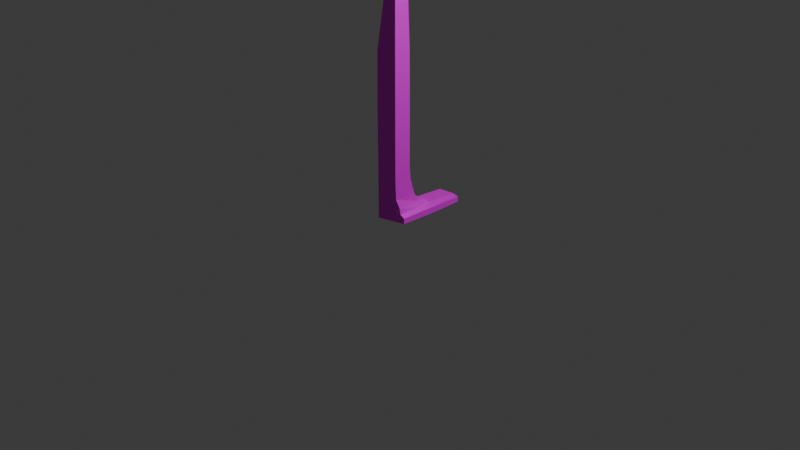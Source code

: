 # Source: build-03.blend  (saved by Blender 4.0.36; exported with 4.5.12 LTS)
import bpy
from mathutils import Matrix  # noqa: F401  (used for matrix-valued properties, if any)

bpy.ops.wm.read_factory_settings(use_empty=True)
scene = bpy.context.scene
scene.name = 'Scene'

# ---- collections
col_collection = bpy.data.collections.new('Collection'); scene.collection.children.link(col_collection)

# ---- images (referenced by path relative to the original .blend; pixels are not part of the script)
import os
ASSET_DIR = os.environ.get("B2B_ASSET_DIR", "")  # directory of the original .blend (textures are referenced by path, not embedded)
HERE = os.path.dirname(os.path.abspath(__file__))  # packed textures are extracted next to this script under _unpacked/

def load_image(name, relpath, width, height, colorspace="sRGB"):
    """Load a texture the original file referenced (path relative to the .blend, or extracted next to this script)."""
    p = next((c for c in (os.path.join(HERE, relpath), os.path.join(ASSET_DIR, relpath)) if relpath and os.path.exists(c)), "")
    if p:
        img = bpy.data.images.load(p, check_existing=True)
        img.name = name
    else:  # same state as the original file: an image datablock whose file is absent (Cycles renders it pink)
        img = bpy.data.images.new(name, width, height)
        img.source = "FILE"
        img.filepath = "//" + (relpath or name)
    img.colorspace_settings.name = colorspace
    return img
img_3d66mat_744152_maps_1_jpg = load_image('3d66Mat-744152-maps-1.jpg', '3d66Mat-744152-maps-1.jpg', 1024, 1024, 'sRGB')

# ---- materials (node trees are filled in below, after node groups)
mat_001 = bpy.data.materials.new('材质.001')
mat_001.use_transparent_shadow = False

# ---- material node trees
mat_001.use_nodes = True; mat_001.node_tree.nodes.clear()
_N = mat_001.node_tree.nodes; _L = mat_001.node_tree.links
n0 = _N.new('ShaderNodeBsdfPrincipled'); n0.name = '原理化BSDF'; n0.location = (10, 300)
n0.inputs[3].default_value = 1.45
n1 = _N.new('ShaderNodeOutputMaterial'); n1.name = '材质输出'; n1.location = (300, 300)
n2 = _N.new('ShaderNodeTexImage'); n2.name = '图像纹理'; n2.location = (-388, 263)
n2.image = img_3d66mat_744152_maps_1_jpg
_L.new(n0.outputs[0], n1.inputs[0])
_L.new(n2.outputs[0], n0.inputs[0])
n1.is_active_output = True

# ---- world
world_world = bpy.data.worlds.new('World'); scene.world = world_world
world_world.use_nodes = True; world_world.node_tree.nodes.clear()
_N = world_world.node_tree.nodes; _L = world_world.node_tree.links
n0 = _N.new('ShaderNodeOutputWorld'); n0.name = 'World Output'; n0.location = (300, 300)
n1 = _N.new('ShaderNodeBackground'); n1.name = 'Background'; n1.location = (10, 300)
n1.inputs[0].default_value = (0.05088, 0.05088, 0.05088, 1.0)
_L.new(n1.outputs[0], n0.inputs[0])
n0.is_active_output = True
world_world.color = (0.05088, 0.05088, 0.05088)
world_world.use_sun_shadow = False
world_world.sun_shadow_jitter_overblur = 0.0

# ---- cameras
cam_camera = bpy.data.cameras.new('Camera')
cam_camera.clip_end = 100.0
cam_camera.ortho_scale = 7.314

# ---- lights
light_light = bpy.data.lights.new('Light', 'POINT')
light_light.transmission_factor = 0.0
light_light.use_soft_falloff = False
light_light.energy = 1000.0
light_light.shadow_soft_size = 0.1
light_light.shadow_maximum_resolution = 0.006
light_light.use_absolute_resolution = True

# ---- meshes
me_x = bpy.data.meshes.new('立方体')
me_x.from_pydata([(-0.9216, -0.84, -0.6667), (-0.9216, -0.84, 0.6667), (-0.3385, 0.7956, -6.709), (0.745, -0.84, -0.6667), (0.745, -0.84, 0.6667), (1.0, 0.8738, -10.02), (-0.9412, -0.1425, -0.75), (-0.9412, -0.1425, 0.75), (0.8088, -0.1601, -0.9374), (1.0, -0.0401, 1.0), (1.0, 0.8738, -6.637), (0.745, -0.01665, -2.249), (-0.2748, -0.01665, -2.249), (0.81, 0.4088, -12.02), (1.0, 0.8738, -4.995), (-0.3973, -0.88, -0.75), (-0.3973, -0.88, 0.75), (-0.3973, -0.1425, 1.0), (-0.4238, -0.122, -1.15), (0.8088, 0.2769, -4.888), (-0.9412, 0.1797, 0.75), (-0.9412, 0.1797, -0.75), (1.0, 0.1006, 1.0), (-0.3767, 0.1737, -2.599), (0.847, 0.1737, -2.399), (-0.5885, 0.1797, -1.187), (-0.3973, 0.1797, 1.0), (-0.3385, 0.2769, -4.888), (-0.3385, 0.7894, -4.888), (0.8088, 0.3803, -8.725), (1.0, 0.8738, -8.857), (-0.9216, 0.7452, 0.6667), (1.0, 0.8741, -2.499), (-0.9216, 0.7452, -0.6667), (1.0, 0.8741, 1.0), (-0.5297, 0.7451, -2.665), (-0.6081, 0.7452, -1.25), (-0.3531, 0.7452, 1.0), (-0.3385, 0.3803, -8.725), (-0.3385, 0.8039, -8.725), (-0.3385, 0.3287, -6.709), (0.8088, 0.3287, -6.709), (-0.3398, 0.4088, -12.02), (-0.3398, 0.8084, -12.02), (-0.3425, 0.8094, -26.6), (-0.3425, 0.4119, -26.6), (1.01, 0.8772, -27.18), (0.8128, 0.4119, -26.6), (-0.3259, 0.8037, -39.53), (-0.3259, 0.4176, -39.53), (0.992, 0.871, -39.72), (0.7961, 0.4176, -39.53), (-0.2629, 0.782, -50.28), (-0.2629, 0.4393, -50.28), (0.7332, 0.782, -50.28), (0.7332, 0.4393, -50.28), (-0.1202, 0.7329, -57.96), (-0.1202, 0.4884, -57.96), (0.7196, 0.7773, -58.32), (0.5904, 0.4884, -57.96), (0.06365, 0.6696, -62.69), (0.06365, 0.5517, -62.69), (0.4537, 0.6858, -63.03), (0.4066, 0.5517, -62.69), (0.1922, 0.6254, -64.69), (0.1922, 0.5959, -64.69), (0.2482, 0.6152, -65.02), (0.2482, 0.6061, -65.02)], [], [(26, 20, 7, 17), (27, 28, 2, 40), (8, 9, 4, 3), (15, 16, 1, 0), (18, 8, 3, 15), (17, 7, 1, 16), (26, 17, 9, 22), (25, 18, 6, 21), (23, 24, 11, 12), (0, 1, 7, 6), (10, 41, 29, 30), (24, 22, 9, 8, 11), (9, 17, 16, 4), (6, 18, 15, 0), (3, 4, 16, 15), (8, 18, 12, 11), (6, 7, 20, 21), (32, 34, 22, 24), (18, 25, 23, 12), (2, 10, 30, 39), (36, 25, 21, 33), (37, 26, 22, 34), (37, 31, 20, 26), (41, 40, 38, 29), (24, 23, 27, 19), (29, 38, 42, 13), (32, 24, 19, 14), (28, 14, 10, 2), (32, 14, 28, 35, 36, 33, 31, 37, 34), (14, 19, 41, 10), (19, 27, 40, 41), (23, 35, 28, 27), (40, 2, 39, 38), (21, 20, 31, 33), (25, 36, 35, 23), (5, 13, 47, 46), (30, 29, 13, 5), (38, 39, 43, 42), (39, 30, 5, 43), (46, 47, 51, 50), (43, 5, 46, 44), (42, 43, 44, 45), (13, 42, 45, 47), (51, 49, 53, 55), (44, 46, 50, 48), (47, 45, 49, 51), (45, 44, 48, 49), (54, 55, 59, 58), (49, 48, 52, 53), (50, 51, 55, 54), (48, 50, 54, 52), (56, 58, 62, 60), (52, 54, 58, 56), (55, 53, 57, 59), (53, 52, 56, 57), (63, 61, 65, 67), (59, 57, 61, 63), (57, 56, 60, 61), (58, 59, 63, 62), (64, 66, 67, 65), (61, 60, 64, 65), (62, 63, 67, 66), (60, 62, 66, 64)])
_uv = me_x.uv_layers.new(name='UV 贴图')
_uv.uv.foreach_set('vector', [0.8162, 0.6124, 0.875, 0.6124, 0.875, 0.63, 0.8162, 0.63, 0.3728, 0.133, 0.3152, 0.133, 0.3152, 0.1517, 0.3685, 0.1517, 0.361, 0.07301, 0.361, 0.0569, 0.3034, 0.0569, 0.3034, 0.07301, 0.3214, 0.07219, 0.3214, 0.05177, 0.3096, 0.05177, 0.3096, 0.07219, 0.1838, 0.63, 0.375, 0.63, 0.375, 0.75, 0.1838, 0.75, 0.8162, 0.63, 0.875, 0.63, 0.875, 0.75, 0.8162, 0.75, 0.8162, 0.6124, 0.8162, 0.63, 0.625, 0.63, 0.625, 0.6124, 0.1838, 0.6124, 0.1838, 0.63, 0.125, 0.63, 0.125, 0.6124, 0.1838, 0.6124, 0.375, 0.6124, 0.375, 0.63, 0.1838, 0.63, 0.4762, 0.07538, 0.4762, 0.05181, 0.3919, 0.05181, 0.3919, 0.07538, 0.3618, 0.1759, 0.3204, 0.1759, 0.3248, 0.1956, 0.3618, 0.1956, 0.3694, 0.08508, 0.3694, 0.0569, 0.361, 0.0569, 0.361, 0.07301, 0.361, 0.08508, 0.625, 0.63, 0.8162, 0.63, 0.8162, 0.75, 0.625, 0.75, 0.125, 0.63, 0.1838, 0.63, 0.1838, 0.75, 0.125, 0.75, 0.3596, 0.07219, 0.3596, 0.05177, 0.3214, 0.05177, 0.3214, 0.07219, 0.3596, 0.07219, 0.3214, 0.07219, 0.3214, 0.0875, 0.3596, 0.0875, 0.3919, 0.07538, 0.3919, 0.05181, 0.3796, 0.05181, 0.3796, 0.07538, 0.4158, 0.08508, 0.4158, 0.0569, 0.3694, 0.0569, 0.3694, 0.08508, 0.3919, 0.07538, 0.3796, 0.07538, 0.3796, 0.09305, 0.3919, 0.09305, 0.3593, 0.1444, 0.3197, 0.1444, 0.3197, 0.168, 0.3593, 0.168, 0.1838, 0.5157, 0.1838, 0.6124, 0.125, 0.6124, 0.125, 0.5157, 0.8162, 0.5157, 0.8162, 0.6124, 0.625, 0.6124, 0.625, 0.5157, 0.8162, 0.5157, 0.875, 0.5157, 0.875, 0.6124, 0.8162, 0.6124, 0.3596, 0.1298, 0.3214, 0.1298, 0.3214, 0.1524, 0.3596, 0.1524, 0.3596, 0.0875, 0.3214, 0.0875, 0.3214, 0.113, 0.3596, 0.113, 0.3596, 0.1524, 0.3214, 0.1524, 0.3214, 0.1643, 0.3596, 0.1643, 0.3618, 0.1391, 0.3106, 0.1391, 0.3171, 0.1613, 0.3618, 0.1613, 0.3593, 0.127, 0.3197, 0.127, 0.3197, 0.1444, 0.3593, 0.1444, 0.3197, 0.1006, 0.3197, 0.127, 0.3593, 0.127, 0.3593, 0.1006, 0.3593, 0.08466, 0.3715, 0.08466, 0.3715, 0.06345, 0.3593, 0.06345, 0.3197, 0.06345, 0.3618, 0.1613, 0.3171, 0.1613, 0.3204, 0.1759, 0.3618, 0.1759, 0.3596, 0.113, 0.3214, 0.113, 0.3214, 0.1298, 0.3596, 0.1298, 0.3811, 0.1044, 0.3152, 0.1044, 0.3152, 0.133, 0.3728, 0.133, 0.3685, 0.1517, 0.3152, 0.1517, 0.3152, 0.1771, 0.3629, 0.1771, 0.3796, 0.07538, 0.3796, 0.05181, 0.3116, 0.05181, 0.3116, 0.07538, 0.3796, 0.07538, 0.3116, 0.07538, 0.3116, 0.09305, 0.3796, 0.09305, 0.3618, 0.2059, 0.327, 0.2059, 0.3267, 0.3583, 0.362, 0.3583, 0.3618, 0.1956, 0.3248, 0.1956, 0.327, 0.2059, 0.3618, 0.2059, 0.3629, 0.1771, 0.3152, 0.1771, 0.3152, 0.1904, 0.3601, 0.1904, 0.3593, 0.168, 0.3197, 0.168, 0.3197, 0.1803, 0.3593, 0.1803, 0.362, 0.3583, 0.3267, 0.3583, 0.3272, 0.4697, 0.3616, 0.4697, 0.3593, 0.1803, 0.3197, 0.1803, 0.3194, 0.3622, 0.3596, 0.3622, 0.3601, 0.1904, 0.3152, 0.1904, 0.3149, 0.3867, 0.3604, 0.3867, 0.3596, 0.1643, 0.3214, 0.1643, 0.3211, 0.3396, 0.3598, 0.3396, 0.3594, 0.4676, 0.3216, 0.4676, 0.3233, 0.5798, 0.3576, 0.5798, 0.3596, 0.3622, 0.3194, 0.3622, 0.3199, 0.4951, 0.3591, 0.4951, 0.3598, 0.3396, 0.3211, 0.3396, 0.3216, 0.4676, 0.3594, 0.4676, 0.3604, 0.3867, 0.3149, 0.3867, 0.3155, 0.5301, 0.3599, 0.5301, 0.36, 0.5672, 0.3288, 0.5672, 0.3334, 0.6349, 0.3554, 0.6349, 0.3599, 0.5301, 0.3155, 0.5301, 0.3176, 0.6557, 0.3578, 0.6557, 0.3616, 0.4697, 0.3272, 0.4697, 0.3288, 0.5672, 0.36, 0.5672, 0.3591, 0.4951, 0.3199, 0.4951, 0.3217, 0.6116, 0.3573, 0.6116, 0.3521, 0.6923, 0.327, 0.6923, 0.3338, 0.7423, 0.3452, 0.7423, 0.3573, 0.6116, 0.3217, 0.6116, 0.327, 0.6923, 0.3521, 0.6923, 0.3576, 0.5798, 0.3233, 0.5798, 0.3284, 0.6576, 0.3526, 0.6576, 0.3578, 0.6557, 0.3176, 0.6557, 0.3235, 0.7427, 0.3519, 0.7427, 0.3459, 0.7057, 0.335, 0.7057, 0.3401, 0.726, 0.3408, 0.726, 0.3526, 0.6576, 0.3284, 0.6576, 0.335, 0.7057, 0.3459, 0.7057, 0.3519, 0.7427, 0.3235, 0.7427, 0.3313, 0.7966, 0.3441, 0.7966, 0.3554, 0.6349, 0.3334, 0.6349, 0.3394, 0.6767, 0.3494, 0.6767, 0.1838, 0.5157, 0.375, 0.5157, 0.375, 0.6124, 0.1838, 0.6124, 0.3441, 0.7966, 0.3313, 0.7966, 0.3373, 0.8193, 0.338, 0.8193, 0.3494, 0.6767, 0.3394, 0.6767, 0.3441, 0.6944, 0.3447, 0.6944, 0.3452, 0.7423, 0.3338, 0.7423, 0.3392, 0.7633, 0.3399, 0.7633])
me_x.materials.append(mat_001)
me_x.update()

# ---- objects
ob_light = bpy.data.objects.new('Light', light_light)
ob_camera = bpy.data.objects.new('Camera', cam_camera)
ob_x = bpy.data.objects.new('空物体', img_3d66mat_744152_maps_1_jpg)
ob_x_1 = bpy.data.objects.new('立方体', me_x)

# ---- transforms, parenting, visibility, modifiers, constraints
ob_light.location = (4.076, 1.005, 5.904)
ob_light.rotation_euler = (0.6503, 0.05522, 1.866)
ob_light.lock_rotations_4d = False
ob_light.empty_display_type = 'ARROWS'
ob_light.color = (0.0, 0.0, 0.0, 0.0)
ob_light.lineart.crease_threshold = 0.0
ob_camera.location = (7.359, -6.926, 4.958)
ob_camera.rotation_euler = (1.109, 0.0, 0.8149)
ob_camera.lock_rotations_4d = False
ob_camera.empty_display_type = 'ARROWS'
ob_camera.color = (0.0, 0.0, 0.0, 0.0)
ob_camera.display_type = 'WIRE'
ob_camera.lineart.crease_threshold = 0.0
ob_x.location = (3.295e-16, 0.8054, 1.514)
ob_x.rotation_euler = (1.571, -0.0, 1.571)
ob_x.empty_display_type = 'IMAGE'
ob_x.empty_display_size = 5.0
ob_x.empty_image_depth = 'BACK'
ob_x.show_empty_image_perspective = False
ob_x.empty_image_side = 'FRONT'
ob_x_1.location = (0.0, 0.2907, 0.04467)
ob_x_1.scale = (-0.1595, -0.4864, -0.04356)

# ---- collection membership
col_collection.objects.link(ob_light)
col_collection.objects.link(ob_camera)
col_collection.objects.link(ob_x)
col_collection.objects.link(ob_x_1)

# ---- scene / render settings (as saved in the file)
scene.camera = ob_camera
scene.frame_start = 1; scene.frame_end = 250; scene.frame_set(0)
scene.render.engine = 'BLENDER_EEVEE_NEXT'
scene.cycles.sampling_pattern = 'TABULATED_SOBOL'
bpy.context.view_layer.update()
